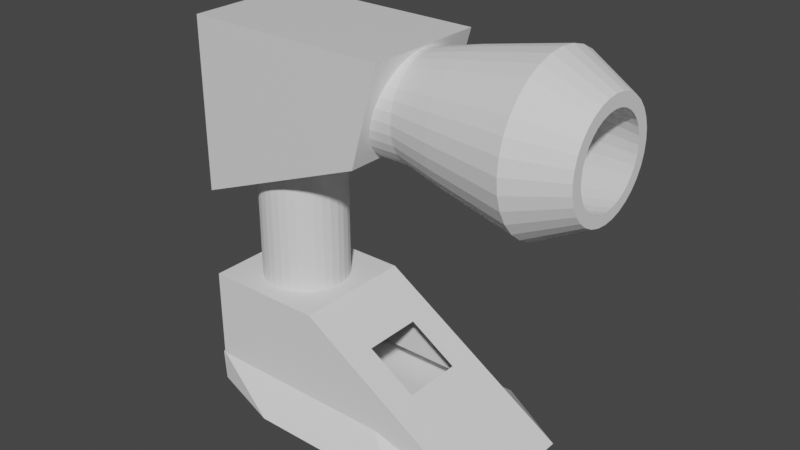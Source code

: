 # Source: Turrent_Tank.blend  (saved by Blender 2.82.7; exported with 4.5.12 LTS)
import bpy
from mathutils import Matrix  # noqa: F401  (used for matrix-valued properties, if any)

bpy.ops.wm.read_factory_settings(use_empty=True)
scene = bpy.context.scene
scene.name = 'Scene'

# ---- collections
col_collection = bpy.data.collections.new('Collection'); scene.collection.children.link(col_collection)

# ---- materials (node trees are filled in below, after node groups)
mat_material = bpy.data.materials.new('Material')
mat_material.alpha_threshold = 0.0
mat_material.use_transparent_shadow = False
mat_material.line_color = (0.0, 0.0, 0.0, 1.0)

# ---- material node trees
mat_material.use_nodes = True; mat_material.node_tree.nodes.clear()
_N = mat_material.node_tree.nodes; _L = mat_material.node_tree.links
n0 = _N.new('ShaderNodeOutputMaterial'); n0.name = 'Material Output'; n0.location = (300, 300)
n1 = _N.new('ShaderNodeBsdfPrincipled'); n1.name = 'Principled BSDF'; n1.location = (10, 300)
n1.distribution = 'GGX'
n1.subsurface_method = 'BURLEY'
n1.inputs[2].default_value = 0.4
n1.inputs[3].default_value = 1.45
n1.inputs[27].default_value = (0.0, 0.0, 0.0, 1.0)
n1.inputs[28].default_value = 1.0
_L.new(n1.outputs[0], n0.inputs[0])
n0.is_active_output = True

# ---- world
world_world = bpy.data.worlds.new('World'); scene.world = world_world
world_world.use_nodes = True; world_world.node_tree.nodes.clear()
_N = world_world.node_tree.nodes; _L = world_world.node_tree.links
n0 = _N.new('ShaderNodeOutputWorld'); n0.name = 'World Output'; n0.location = (300, 300)
n1 = _N.new('ShaderNodeBackground'); n1.name = 'Background'; n1.location = (10, 300)
n1.inputs[0].default_value = (0.05088, 0.05088, 0.05088, 1.0)
_L.new(n1.outputs[0], n0.inputs[0])
n0.is_active_output = True
world_world.color = (0.05088, 0.05088, 0.05088)
world_world.use_sun_shadow = False
world_world.sun_shadow_jitter_overblur = 0.0

# ---- meshes
me_cube = bpy.data.meshes.new('Cube')
me_cube.from_pydata([(2.386, 1.0, 1.0), (1.936, 1.0, -0.6051), (2.386, -1.0, 1.0), (1.936, -1.0, -0.6051), (-1.0, 1.0, 1.0), (-1.0, 1.0, -1.778), (-1.0, -1.0, 1.0), (-1.0, -1.0, -1.778)], [], [(0, 4, 6, 2), (3, 2, 6, 7), (7, 6, 4, 5), (5, 1, 3, 7), (1, 0, 2, 3), (5, 4, 0, 1)])
_uv = me_cube.uv_layers.new(name='UVMap')
_uv.uv.foreach_set('vector', [0.625, 0.5, 0.875, 0.5, 0.875, 0.75, 0.625, 0.75, 0.375, 0.75, 0.625, 0.75, 0.625, 1.0, 0.375, 1.0, 0.375, 0.0, 0.625, 0.0, 0.625, 0.25, 0.375, 0.25, 0.125, 0.5, 0.375, 0.5, 0.375, 0.75, 0.125, 0.75, 0.375, 0.5, 0.625, 0.5, 0.625, 0.75, 0.375, 0.75, 0.375, 0.25, 0.625, 0.25, 0.625, 0.5, 0.375, 0.5])
me_cube.materials.append(mat_material)
me_cube.use_remesh_preserve_volume = False
me_cube.use_remesh_preserve_attributes = False
me_cube.use_mirror_vertex_groups = False
me_cube.update()
me_cylinder = bpy.data.meshes.new('Cylinder')
me_cylinder.from_pydata([(0.01927, 1.0, -0.4409), (0.2144, 0.9808, -0.4409), (0.402, 0.9239, -0.4409), (0.5748, 0.8315, -0.4409), (0.7264, 0.7071, -0.4409), (0.8507, 0.5556, -0.4409), (0.9431, 0.3827, -0.4409), (1.0, 0.1951, -0.4409), (1.019, 7.55e-08, -0.4409), (1.0, -0.1951, -0.4409), (0.9431, -0.3827, -0.4409), (0.8507, -0.5556, -0.4409), (0.7264, -0.7071, -0.4409), (0.5748, -0.8315, -0.4409), (0.402, -0.9239, -0.4409), (0.2144, -0.9808, -0.4409), (0.01927, -1.0, -0.4409), (-0.1758, -0.9808, -0.4409), (-0.3634, -0.9239, -0.4409), (-0.5363, -0.8315, -0.4409), (-0.6878, -0.7071, -0.4409), (-0.8122, -0.5556, -0.4409), (-0.9046, -0.3827, -0.4409), (-0.9615, -0.1951, -0.4409), (-0.9807, 9.656e-07, -0.4409), (-0.9615, 0.1951, -0.4409), (-0.9046, 0.3827, -0.4409), (-0.8122, 0.5556, -0.4409), (-0.6878, 0.7071, -0.4409), (-0.5363, 0.8315, -0.4409), (-0.3634, 0.9239, -0.4409), (-0.1758, 0.9808, -0.4409), (0.0, 1.0, -1.0), (0.003101, 0.8645, 1.084), (0.1951, 0.9808, -1.0), (0.1717, 0.8479, 1.084), (0.3827, 0.9239, -1.0), (0.3339, 0.7987, 1.084), (0.5556, 0.8315, -1.0), (0.4834, 0.7188, 1.084), (0.7071, 0.7071, -1.0), (0.6144, 0.6113, 1.084), (0.8315, 0.5556, -1.0), (0.7219, 0.4803, 1.084), (0.9239, 0.3827, -1.0), (0.8018, 0.3308, 1.084), (0.9808, 0.1951, -1.0), (0.851, 0.1686, 1.084), (1.0, 7.55e-08, -1.0), (0.8676, 1.062e-07, 1.084), (0.9808, -0.1951, -1.0), (0.851, -0.1686, 1.084), (0.9239, -0.3827, -1.0), (0.8018, -0.3308, 1.084), (0.8315, -0.5556, -1.0), (0.7219, -0.4803, 1.084), (0.7071, -0.7071, -1.0), (0.6144, -0.6113, 1.084), (0.5556, -0.8315, -1.0), (0.4834, -0.7188, 1.084), (0.3827, -0.9239, -1.0), (0.3339, -0.7987, 1.084), (0.1951, -0.9808, -1.0), (0.1717, -0.8479, 1.084), (-3.258e-07, -1.0, -1.0), (0.003101, -0.8645, 1.084), (-0.1951, -0.9808, -1.0), (-0.1655, -0.8479, 1.084), (-0.3827, -0.9239, -1.0), (-0.3277, -0.7987, 1.084), (-0.5556, -0.8315, -1.0), (-0.4772, -0.7188, 1.084), (-0.7071, -0.7071, -1.0), (-0.6082, -0.6113, 1.084), (-0.8315, -0.5556, -1.0), (-0.7157, -0.4803, 1.084), (-0.9239, -0.3827, -1.0), (-0.7956, -0.3308, 1.084), (-0.9808, -0.1951, -1.0), (-0.8448, -0.1686, 1.084), (-1.0, 9.656e-07, -1.0), (-0.8614, 8.756e-07, 1.084), (-0.9808, 0.1951, -1.0), (-0.8448, 0.1686, 1.084), (-0.9239, 0.3827, -1.0), (-0.7956, 0.3308, 1.084), (-0.8315, 0.5556, -1.0), (-0.7157, 0.4803, 1.084), (-0.7071, 0.7071, -1.0), (-0.6082, 0.6113, 1.084), (-0.5556, 0.8315, -1.0), (-0.4772, 0.7188, 1.084), (-0.3827, 0.9239, -1.0), (-0.3277, 0.7987, 1.084), (-0.1951, 0.9808, -1.0), (-0.1655, 0.8479, 1.084), (-3.677e-08, 1.275, 0.3041), (0.2487, 1.25, 0.3041), (0.4878, 1.178, 0.3041), (0.7082, 1.06, 0.3041), (0.9014, 0.9014, 0.3041), (1.06, 0.7082, 0.3041), (1.178, 0.4878, 0.3041), (1.25, 0.2487, 0.3041), (1.275, 1.819e-08, 0.3041), (1.25, -0.2487, 0.3041), (1.178, -0.4878, 0.3041), (1.06, -0.7082, 0.3041), (0.9014, -0.9014, 0.3041), (0.7082, -1.06, 0.3041), (0.4878, -1.178, 0.3041), (0.2487, -1.25, 0.3041), (-4.521e-07, -1.275, 0.3041), (-0.2487, -1.25, 0.3041), (-0.4878, -1.178, 0.3041), (-0.7082, -1.06, 0.3041), (-0.9014, -0.9014, 0.3041), (-1.06, -0.7082, 0.3041), (-1.178, -0.4878, 0.3041), (-1.25, -0.2487, 0.3041), (-1.275, 1.153e-06, 0.3041), (-1.25, 0.2487, 0.3041), (-1.178, 0.4878, 0.3041), (-1.06, 0.7082, 0.3041), (-0.9014, 0.9014, 0.3041), (-0.7082, 1.06, 0.3041), (-0.4878, 1.178, 0.3041), (-0.2487, 1.25, 0.3041), (6.551e-08, 0.8304, -1.698), (0.162, 0.8145, -1.698), (0.3178, 0.7672, -1.698), (0.4614, 0.6905, -1.698), (0.5872, 0.5872, -1.698), (0.6905, 0.4614, -1.698), (0.7672, 0.3178, -1.698), (0.8145, 0.162, -1.698), (0.8304, 1.11e-07, -1.698), (0.8145, -0.162, -1.698), (0.7672, -0.3178, -1.698), (0.6905, -0.4614, -1.698), (0.5872, -0.5872, -1.698), (0.4614, -0.6905, -1.698), (0.3178, -0.7672, -1.698), (0.162, -0.8145, -1.698), (-2.051e-07, -0.8304, -1.698), (-0.162, -0.8145, -1.698), (-0.3178, -0.7672, -1.698), (-0.4614, -0.6905, -1.698), (-0.5872, -0.5872, -1.698), (-0.6905, -0.4614, -1.698), (-0.7672, -0.3178, -1.698), (-0.8145, -0.162, -1.698), (-0.8304, 8.502e-07, -1.698), (-0.8145, 0.162, -1.698), (-0.7672, 0.3178, -1.698), (-0.6905, 0.4614, -1.698), (-0.5872, 0.5872, -1.698), (-0.4614, 0.6905, -1.698), (-0.3178, 0.7672, -1.698), (-0.162, 0.8145, -1.698), (-9.065e-09, 0.8304, -2.35), (0.162, 0.8145, -2.35), (0.3178, 0.7672, -2.35), (0.4614, 0.6905, -2.35), (0.5872, 0.5872, -2.35), (0.6905, 0.4614, -2.35), (0.7672, 0.3178, -2.35), (0.8145, 0.162, -2.35), (0.8304, 1.11e-07, -2.35), (0.8145, -0.162, -2.35), (0.7672, -0.3178, -2.35), (0.6905, -0.4614, -2.35), (0.5872, -0.5872, -2.35), (0.4614, -0.6905, -2.35), (0.3178, -0.7672, -2.35), (0.162, -0.8145, -2.35), (-2.797e-07, -0.8304, -2.35), (-0.162, -0.8145, -2.35), (-0.3178, -0.7672, -2.35), (-0.4614, -0.6905, -2.35), (-0.5872, -0.5872, -2.35), (-0.6905, -0.4614, -2.35), (-0.7672, -0.3178, -2.35), (-0.8145, -0.162, -2.35), (-0.8304, 8.502e-07, -2.35), (-0.8145, 0.162, -2.35), (-0.7672, 0.3178, -2.35), (-0.6905, 0.4614, -2.35), (-0.5872, 0.5872, -2.35), (-0.4614, 0.6905, -2.35), (-0.3178, 0.7672, -2.35), (-0.162, 0.8145, -2.35), (-0.6103, 0.2595, 1.084), (-0.5477, 0.3768, 1.084), (0.2757, 0.6265, 1.084), (0.1485, 0.6651, 1.084), (-0.6489, 0.1323, 1.084), (0.4957, 0.4795, 1.084), (0.3929, -0.5638, 1.084), (0.2757, -0.6265, 1.084), (0.58, 0.3768, 1.084), (0.1485, -0.6651, 1.084), (-0.2433, -0.6265, 1.084), (-0.662, 7.486e-07, 1.084), (-0.2433, 0.6265, 1.084), (-0.3606, -0.5638, 1.084), (0.6813, -0.1323, 1.084), (0.4957, -0.4795, 1.084), (0.6427, -0.2595, 1.084), (0.6943, 1.45e-07, 1.084), (-0.4633, 0.4795, 1.084), (-0.3606, 0.5638, 1.084), (0.01617, -0.6781, 1.084), (0.01617, 0.6781, 1.084), (0.6813, 0.1323, 1.084), (0.3929, 0.5638, 1.084), (0.6427, 0.2595, 1.084), (-0.6103, -0.2595, 1.084), (-0.5477, -0.3768, 1.084), (-0.6489, -0.1323, 1.084), (-0.4633, -0.4795, 1.084), (-0.1161, -0.6651, 1.084), (0.58, -0.3768, 1.084), (-0.1161, 0.6651, 1.084)], [], [(0, 1, 195, 213), (1, 2, 194, 195), (2, 3, 215, 194), (3, 4, 197, 215), (4, 5, 200, 197), (5, 6, 216, 200), (6, 7, 214, 216), (7, 8, 209, 214), (8, 9, 206, 209), (9, 10, 208, 206), (10, 11, 222, 208), (11, 12, 207, 222), (12, 13, 198, 207), (13, 14, 199, 198), (14, 15, 201, 199), (15, 16, 212, 201), (16, 17, 221, 212), (17, 18, 202, 221), (18, 19, 205, 202), (19, 20, 220, 205), (20, 21, 218, 220), (21, 22, 217, 218), (22, 23, 219, 217), (23, 24, 203, 219), (24, 25, 196, 203), (25, 26, 192, 196), (26, 27, 193, 192), (27, 28, 210, 193), (28, 29, 211, 210), (29, 30, 204, 211), (30, 31, 223, 204), (31, 0, 213, 223), (0, 31, 30, 29, 28, 27, 26, 25, 24, 23, 22, 21, 20, 19, 18, 17, 16, 15, 14, 13, 12, 11, 10, 9, 8, 7, 6, 5, 4, 3, 2, 1), (96, 33, 35, 97), (97, 35, 37, 98), (98, 37, 39, 99), (99, 39, 41, 100), (100, 41, 43, 101), (101, 43, 45, 102), (102, 45, 47, 103), (103, 47, 49, 104), (104, 49, 51, 105), (105, 51, 53, 106), (106, 53, 55, 107), (107, 55, 57, 108), (108, 57, 59, 109), (109, 59, 61, 110), (110, 61, 63, 111), (111, 63, 65, 112), (112, 65, 67, 113), (113, 67, 69, 114), (114, 69, 71, 115), (115, 71, 73, 116), (116, 73, 75, 117), (117, 75, 77, 118), (118, 77, 79, 119), (119, 79, 81, 120), (120, 81, 83, 121), (121, 83, 85, 122), (122, 85, 87, 123), (123, 87, 89, 124), (124, 89, 91, 125), (125, 91, 93, 126), (35, 33, 95, 93, 91, 89, 87, 85, 83, 81, 203, 196, 192, 193, 210, 211, 204, 223, 213, 195, 194, 215, 197, 200, 216, 214, 209, 49, 47, 45, 43, 41, 39, 37), (126, 93, 95, 127), (127, 95, 33, 96), (48, 50, 137, 136), (94, 127, 96, 32), (92, 126, 127, 94), (90, 125, 126, 92), (88, 124, 125, 90), (86, 123, 124, 88), (84, 122, 123, 86), (82, 121, 122, 84), (80, 120, 121, 82), (78, 119, 120, 80), (76, 118, 119, 78), (74, 117, 118, 76), (72, 116, 117, 74), (70, 115, 116, 72), (68, 114, 115, 70), (66, 113, 114, 68), (64, 112, 113, 66), (62, 111, 112, 64), (60, 110, 111, 62), (58, 109, 110, 60), (56, 108, 109, 58), (54, 107, 108, 56), (52, 106, 107, 54), (50, 105, 106, 52), (48, 104, 105, 50), (46, 103, 104, 48), (44, 102, 103, 46), (42, 101, 102, 44), (40, 100, 101, 42), (38, 99, 100, 40), (36, 98, 99, 38), (34, 97, 98, 36), (32, 96, 97, 34), (140, 141, 173, 172), (66, 68, 146, 145), (84, 86, 155, 154), (40, 42, 133, 132), (58, 60, 142, 141), (32, 34, 129, 128), (76, 78, 151, 150), (94, 32, 128, 159), (50, 52, 138, 137), (68, 70, 147, 146), (86, 88, 156, 155), (42, 44, 134, 133), (60, 62, 143, 142), (78, 80, 152, 151), (34, 36, 130, 129), (52, 54, 139, 138), (70, 72, 148, 147), (88, 90, 157, 156), (44, 46, 135, 134), (62, 64, 144, 143), (80, 82, 153, 152), (36, 38, 131, 130), (54, 56, 140, 139), (72, 74, 149, 148), (90, 92, 158, 157), (46, 48, 136, 135), (64, 66, 145, 144), (82, 84, 154, 153), (38, 40, 132, 131), (56, 58, 141, 140), (74, 76, 150, 149), (92, 94, 159, 158), (160, 161, 162, 163, 164, 165, 166, 167, 168, 169, 170, 171, 172, 173, 174, 175, 176, 177, 178, 179, 180, 181, 182, 183, 184, 185, 186, 187, 188, 189, 190, 191), (154, 155, 187, 186), (141, 142, 174, 173), (128, 129, 161, 160), (155, 156, 188, 187), (142, 143, 175, 174), (129, 130, 162, 161), (156, 157, 189, 188), (143, 144, 176, 175), (130, 131, 163, 162), (157, 158, 190, 189), (144, 145, 177, 176), (131, 132, 164, 163), (158, 159, 191, 190), (145, 146, 178, 177), (132, 133, 165, 164), (159, 128, 160, 191), (146, 147, 179, 178), (133, 134, 166, 165), (147, 148, 180, 179), (134, 135, 167, 166), (148, 149, 181, 180), (135, 136, 168, 167), (149, 150, 182, 181), (136, 137, 169, 168), (150, 151, 183, 182), (137, 138, 170, 169), (151, 152, 184, 183), (138, 139, 171, 170), (152, 153, 185, 184), (139, 140, 172, 171), (153, 154, 186, 185), (49, 209, 206, 208, 222, 207, 198, 199, 201, 212, 221, 202, 205, 220, 218, 217, 219, 203, 81, 79, 77, 75, 73, 71, 69, 67, 65, 63, 61, 59, 57, 55, 53, 51)])
_uv = me_cylinder.uv_layers.new(name='UVMap')
_uv.uv.foreach_set('vector', [1.0, 0.5, 0.9688, 0.5, 0.9688, 0.8812, 1.0, 0.8812, 0.9688, 0.5, 0.9375, 0.5, 0.9375, 0.8812, 0.9688, 0.8812, 0.9375, 0.5, 0.9062, 0.5, 0.9062, 0.8812, 0.9375, 0.8812, 0.9062, 0.5, 0.875, 0.5, 0.875, 0.8812, 0.9062, 0.8812, 0.875, 0.5, 0.8438, 0.5, 0.8438, 0.8812, 0.875, 0.8812, 0.8438, 0.5, 0.8125, 0.5, 0.8125, 0.8812, 0.8438, 0.8812, 0.8125, 0.5, 0.7812, 0.5, 0.7812, 0.8812, 0.8125, 0.8812, 0.7812, 0.5, 0.75, 0.5, 0.75, 0.8812, 0.7812, 0.8812, 0.75, 0.5, 0.7188, 0.5, 0.7188, 0.8812, 0.75, 0.8812, 0.7188, 0.5, 0.6875, 0.5, 0.6875, 0.8812, 0.7188, 0.8812, 0.6875, 0.5, 0.6562, 0.5, 0.6562, 0.8812, 0.6875, 0.8812, 0.6562, 0.5, 0.625, 0.5, 0.625, 0.8812, 0.6562, 0.8812, 0.625, 0.5, 0.5938, 0.5, 0.5938, 0.8812, 0.625, 0.8812, 0.5938, 0.5, 0.5625, 0.5, 0.5625, 0.8812, 0.5938, 0.8812, 0.5625, 0.5, 0.5312, 0.5, 0.5312, 0.8812, 0.5625, 0.8812, 0.5312, 0.5, 0.5, 0.5, 0.5, 0.8812, 0.5312, 0.8812, 0.5, 0.5, 0.4688, 0.5, 0.4688, 0.8812, 0.5, 0.8812, 0.4688, 0.5, 0.4375, 0.5, 0.4375, 0.8812, 0.4688, 0.8812, 0.4375, 0.5, 0.4062, 0.5, 0.4062, 0.8812, 0.4375, 0.8812, 0.4062, 0.5, 0.375, 0.5, 0.375, 0.8812, 0.4062, 0.8812, 0.375, 0.5, 0.3438, 0.5, 0.3438, 0.8812, 0.375, 0.8812, 0.3438, 0.5, 0.3125, 0.5, 0.3125, 0.8812, 0.3438, 0.8812, 0.3125, 0.5, 0.2812, 0.5, 0.2812, 0.8812, 0.3125, 0.8812, 0.2812, 0.5, 0.25, 0.5, 0.25, 0.8812, 0.2812, 0.8812, 0.25, 0.5, 0.2188, 0.5, 0.2188, 0.8812, 0.25, 0.8812, 0.2188, 0.5, 0.1875, 0.5, 0.1875, 0.8812, 0.2188, 0.8812, 0.1875, 0.5, 0.1562, 0.5, 0.1562, 0.8812, 0.1875, 0.8812, 0.1562, 0.5, 0.125, 0.5, 0.125, 0.8812, 0.1562, 0.8812, 0.125, 0.5, 0.09375, 0.5, 0.09375, 0.8812, 0.125, 0.8812, 0.09375, 0.5, 0.0625, 0.5, 0.0625, 0.8812, 0.09375, 0.8812, 0.0625, 0.5, 0.03125, 0.5, 0.03125, 0.8812, 0.0625, 0.8812, 0.03125, 0.5, 0.0, 0.5, 0.0, 0.8812, 0.03125, 0.8812, 0.75, 0.49, 0.7032, 0.4854, 0.6582, 0.4717, 0.6167, 0.4496, 0.5803, 0.4197, 0.5504, 0.3833, 0.5283, 0.3418, 0.5146, 0.2968, 0.51, 0.25, 0.5146, 0.2032, 0.5283, 0.1582, 0.5504, 0.1167, 0.5803, 0.08029, 0.6167, 0.05045, 0.6582, 0.02827, 0.7032, 0.01461, 0.75, 0.01, 0.7968, 0.01461, 0.8418, 0.02827, 0.8833, 0.05045, 0.9197, 0.08029, 0.9496, 0.1167, 0.9717, 0.1582, 0.9854, 0.2032, 0.99, 0.25, 0.9854, 0.2968, 0.9717, 0.3418, 0.9496, 0.3833, 0.9197, 0.4197, 0.8833, 0.4496, 0.8418, 0.4717, 0.7968, 0.4854, 1.0, 0.847, 1.0, 1.0, 0.9688, 1.0, 0.9688, 0.847, 0.9688, 0.847, 0.9688, 1.0, 0.9375, 1.0, 0.9375, 0.847, 0.9375, 0.847, 0.9375, 1.0, 0.9062, 1.0, 0.9062, 0.847, 0.9062, 0.847, 0.9062, 1.0, 0.875, 1.0, 0.875, 0.847, 0.875, 0.847, 0.875, 1.0, 0.8438, 1.0, 0.8438, 0.847, 0.8438, 0.847, 0.8438, 1.0, 0.8125, 1.0, 0.8125, 0.847, 0.8125, 0.847, 0.8125, 1.0, 0.7812, 1.0, 0.7813, 0.847, 0.7813, 0.847, 0.7812, 1.0, 0.75, 1.0, 0.75, 0.847, 0.75, 0.847, 0.75, 1.0, 0.7188, 1.0, 0.7188, 0.847, 0.7188, 0.847, 0.7188, 1.0, 0.6875, 1.0, 0.6875, 0.847, 0.6875, 0.847, 0.6875, 1.0, 0.6562, 1.0, 0.6562, 0.847, 0.6562, 0.847, 0.6562, 1.0, 0.625, 1.0, 0.625, 0.847, 0.625, 0.847, 0.625, 1.0, 0.5938, 1.0, 0.5938, 0.847, 0.5938, 0.847, 0.5938, 1.0, 0.5625, 1.0, 0.5625, 0.847, 0.5625, 0.847, 0.5625, 1.0, 0.5312, 1.0, 0.5312, 0.847, 0.5312, 0.847, 0.5312, 1.0, 0.5, 1.0, 0.5, 0.847, 0.5, 0.847, 0.5, 1.0, 0.4688, 1.0, 0.4688, 0.847, 0.4688, 0.847, 0.4688, 1.0, 0.4375, 1.0, 0.4375, 0.847, 0.4375, 0.847, 0.4375, 1.0, 0.4062, 1.0, 0.4062, 0.847, 0.4062, 0.847, 0.4062, 1.0, 0.375, 1.0, 0.375, 0.847, 0.375, 0.847, 0.375, 1.0, 0.3438, 1.0, 0.3438, 0.847, 0.3438, 0.847, 0.3438, 1.0, 0.3125, 1.0, 0.3125, 0.847, 0.3125, 0.847, 0.3125, 1.0, 0.2812, 1.0, 0.2812, 0.847, 0.2812, 0.847, 0.2812, 1.0, 0.25, 1.0, 0.25, 0.847, 0.25, 0.847, 0.25, 1.0, 0.2188, 1.0, 0.2188, 0.847, 0.2188, 0.847, 0.2188, 1.0, 0.1875, 1.0, 0.1875, 0.847, 0.1875, 0.847, 0.1875, 1.0, 0.1562, 1.0, 0.1562, 0.847, 0.1562, 0.847, 0.1562, 1.0, 0.125, 1.0, 0.125, 0.847, 0.125, 0.847, 0.125, 1.0, 0.09375, 1.0, 0.09375, 0.847, 0.09375, 0.847, 0.09375, 1.0, 0.0625, 1.0, 0.0625, 0.847, 0.2968, 0.4854, 0.25, 0.49, 0.2032, 0.4854, 0.1582, 0.4717, 0.1167, 0.4496, 0.08029, 0.4197, 0.05045, 0.3833, 0.02827, 0.3418, 0.01461, 0.2968, 0.01, 0.25, 0.06536, 0.25, 0.06898, 0.2867, 0.07969, 0.322, 0.09709, 0.3546, 0.1205, 0.3831, 0.149, 0.4065, 0.1816, 0.4239, 0.2169, 0.4347, 0.2536, 0.4383, 0.2904, 0.4347, 0.3257, 0.4239, 0.3582, 0.4065, 0.3868, 0.3831, 0.4102, 0.3546, 0.4276, 0.322, 0.4383, 0.2867, 0.4419, 0.25, 0.49, 0.25, 0.4854, 0.2968, 0.4717, 0.3418, 0.4496, 0.3833, 0.4197, 0.4197, 0.3833, 0.4496, 0.3418, 0.4717, 0.0625, 0.847, 0.0625, 1.0, 0.03125, 1.0, 0.03125, 0.847, 0.03125, 0.847, 0.03125, 1.0, 0.0, 1.0, 0.0, 0.847, 0.75, 0.5, 0.7188, 0.5, 0.7188, 0.5, 0.75, 0.5, 0.03125, 0.5, 0.03125, 0.847, 0.0, 0.847, 0.0, 0.5, 0.0625, 0.5, 0.0625, 0.847, 0.03125, 0.847, 0.03125, 0.5, 0.09375, 0.5, 0.09375, 0.847, 0.0625, 0.847, 0.0625, 0.5, 0.125, 0.5, 0.125, 0.847, 0.09375, 0.847, 0.09375, 0.5, 0.1562, 0.5, 0.1562, 0.847, 0.125, 0.847, 0.125, 0.5, 0.1875, 0.5, 0.1875, 0.847, 0.1562, 0.847, 0.1562, 0.5, 0.2188, 0.5, 0.2188, 0.847, 0.1875, 0.847, 0.1875, 0.5, 0.25, 0.5, 0.25, 0.847, 0.2188, 0.847, 0.2188, 0.5, 0.2812, 0.5, 0.2812, 0.847, 0.25, 0.847, 0.25, 0.5, 0.3125, 0.5, 0.3125, 0.847, 0.2812, 0.847, 0.2812, 0.5, 0.3438, 0.5, 0.3438, 0.847, 0.3125, 0.847, 0.3125, 0.5, 0.375, 0.5, 0.375, 0.847, 0.3438, 0.847, 0.3438, 0.5, 0.4062, 0.5, 0.4062, 0.847, 0.375, 0.847, 0.375, 0.5, 0.4375, 0.5, 0.4375, 0.847, 0.4062, 0.847, 0.4062, 0.5, 0.4688, 0.5, 0.4688, 0.847, 0.4375, 0.847, 0.4375, 0.5, 0.5, 0.5, 0.5, 0.847, 0.4688, 0.847, 0.4688, 0.5, 0.5312, 0.5, 0.5312, 0.847, 0.5, 0.847, 0.5, 0.5, 0.5625, 0.5, 0.5625, 0.847, 0.5312, 0.847, 0.5312, 0.5, 0.5938, 0.5, 0.5938, 0.847, 0.5625, 0.847, 0.5625, 0.5, 0.625, 0.5, 0.625, 0.847, 0.5938, 0.847, 0.5938, 0.5, 0.6562, 0.5, 0.6562, 0.847, 0.625, 0.847, 0.625, 0.5, 0.6875, 0.5, 0.6875, 0.847, 0.6562, 0.847, 0.6562, 0.5, 0.7188, 0.5, 0.7188, 0.847, 0.6875, 0.847, 0.6875, 0.5, 0.75, 0.5, 0.75, 0.847, 0.7188, 0.847, 0.7188, 0.5, 0.7812, 0.5, 0.7813, 0.847, 0.75, 0.847, 0.75, 0.5, 0.8125, 0.5, 0.8125, 0.847, 0.7813, 0.847, 0.7812, 0.5, 0.8438, 0.5, 0.8438, 0.847, 0.8125, 0.847, 0.8125, 0.5, 0.875, 0.5, 0.875, 0.847, 0.8438, 0.847, 0.8438, 0.5, 0.9062, 0.5, 0.9062, 0.847, 0.875, 0.847, 0.875, 0.5, 0.9375, 0.5, 0.9375, 0.847, 0.9062, 0.847, 0.9062, 0.5, 0.9688, 0.5, 0.9688, 0.847, 0.9375, 0.847, 0.9375, 0.5, 1.0, 0.5, 1.0, 0.847, 0.9688, 0.847, 0.9688, 0.5, 0.625, 0.5, 0.5938, 0.5, 0.5938, 0.5, 0.625, 0.5, 0.4688, 0.5, 0.4375, 0.5, 0.4375, 0.5, 0.4688, 0.5, 0.1875, 0.5, 0.1562, 0.5, 0.1562, 0.5, 0.1875, 0.5, 0.875, 0.5, 0.8438, 0.5, 0.8438, 0.5, 0.875, 0.5, 0.5938, 0.5, 0.5625, 0.5, 0.5625, 0.5, 0.5938, 0.5, 1.0, 0.5, 0.9688, 0.5, 0.9688, 0.5, 1.0, 0.5, 0.3125, 0.5, 0.2812, 0.5, 0.2812, 0.5, 0.3125, 0.5, 0.03125, 0.5, 0.0, 0.5, 0.0, 0.5, 0.03125, 0.5, 0.7188, 0.5, 0.6875, 0.5, 0.6875, 0.5, 0.7188, 0.5, 0.4375, 0.5, 0.4062, 0.5, 0.4062, 0.5, 0.4375, 0.5, 0.1562, 0.5, 0.125, 0.5, 0.125, 0.5, 0.1562, 0.5, 0.8438, 0.5, 0.8125, 0.5, 0.8125, 0.5, 0.8438, 0.5, 0.5625, 0.5, 0.5312, 0.5, 0.5312, 0.5, 0.5625, 0.5, 0.2812, 0.5, 0.25, 0.5, 0.25, 0.5, 0.2812, 0.5, 0.9688, 0.5, 0.9375, 0.5, 0.9375, 0.5, 0.9688, 0.5, 0.6875, 0.5, 0.6562, 0.5, 0.6562, 0.5, 0.6875, 0.5, 0.4062, 0.5, 0.375, 0.5, 0.375, 0.5, 0.4062, 0.5, 0.125, 0.5, 0.09375, 0.5, 0.09375, 0.5, 0.125, 0.5, 0.8125, 0.5, 0.7812, 0.5, 0.7812, 0.5, 0.8125, 0.5, 0.5312, 0.5, 0.5, 0.5, 0.5, 0.5, 0.5312, 0.5, 0.25, 0.5, 0.2188, 0.5, 0.2188, 0.5, 0.25, 0.5, 0.9375, 0.5, 0.9062, 0.5, 0.9062, 0.5, 0.9375, 0.5, 0.6562, 0.5, 0.625, 0.5, 0.625, 0.5, 0.6562, 0.5, 0.375, 0.5, 0.3438, 0.5, 0.3438, 0.5, 0.375, 0.5, 0.09375, 0.5, 0.0625, 0.5, 0.0625, 0.5, 0.09375, 0.5, 0.7812, 0.5, 0.75, 0.5, 0.75, 0.5, 0.7812, 0.5, 0.5, 0.5, 0.4688, 0.5, 0.4688, 0.5, 0.5, 0.5, 0.2188, 0.5, 0.1875, 0.5, 0.1875, 0.5, 0.2188, 0.5, 0.9062, 0.5, 0.875, 0.5, 0.875, 0.5, 0.9062, 0.5, 0.625, 0.5, 0.5938, 0.5, 0.5938, 0.5, 0.625, 0.5, 0.3438, 0.5, 0.3125, 0.5, 0.3125, 0.5, 0.3438, 0.5, 0.0625, 0.5, 0.03125, 0.5, 0.03125, 0.5, 0.0625, 0.5, 0.75, 0.49, 0.7968, 0.4854, 0.8418, 0.4717, 0.8833, 0.4496, 0.9197, 0.4197, 0.9496, 0.3833, 0.9717, 0.3418, 0.9854, 0.2968, 0.99, 0.25, 0.9854, 0.2032, 0.9717, 0.1582, 0.9496, 0.1167, 0.9197, 0.08029, 0.8833, 0.05045, 0.8418, 0.02827, 0.7968, 0.01461, 0.75, 0.01, 0.7032, 0.01461, 0.6582, 0.02827, 0.6167, 0.05045, 0.5803, 0.08029, 0.5504, 0.1167, 0.5283, 0.1582, 0.5146, 0.2032, 0.51, 0.25, 0.5146, 0.2968, 0.5283, 0.3418, 0.5504, 0.3833, 0.5803, 0.4197, 0.6167, 0.4496, 0.6582, 0.4717, 0.7032, 0.4854, 0.1875, 0.5, 0.1562, 0.5, 0.1562, 0.5, 0.1875, 0.5, 0.5938, 0.5, 0.5625, 0.5, 0.5625, 0.5, 0.5938, 0.5, 1.0, 0.5, 0.9688, 0.5, 0.9688, 0.5, 1.0, 0.5, 0.1562, 0.5, 0.125, 0.5, 0.125, 0.5, 0.1562, 0.5, 0.5625, 0.5, 0.5312, 0.5, 0.5312, 0.5, 0.5625, 0.5, 0.9688, 0.5, 0.9375, 0.5, 0.9375, 0.5, 0.9688, 0.5, 0.125, 0.5, 0.09375, 0.5, 0.09375, 0.5, 0.125, 0.5, 0.5312, 0.5, 0.5, 0.5, 0.5, 0.5, 0.5312, 0.5, 0.9375, 0.5, 0.9062, 0.5, 0.9062, 0.5, 0.9375, 0.5, 0.09375, 0.5, 0.0625, 0.5, 0.0625, 0.5, 0.09375, 0.5, 0.5, 0.5, 0.4688, 0.5, 0.4688, 0.5, 0.5, 0.5, 0.9062, 0.5, 0.875, 0.5, 0.875, 0.5, 0.9062, 0.5, 0.0625, 0.5, 0.03125, 0.5, 0.03125, 0.5, 0.0625, 0.5, 0.4688, 0.5, 0.4375, 0.5, 0.4375, 0.5, 0.4688, 0.5, 0.875, 0.5, 0.8438, 0.5, 0.8438, 0.5, 0.875, 0.5, 0.03125, 0.5, 0.0, 0.5, 0.0, 0.5, 0.03125, 0.5, 0.4375, 0.5, 0.4062, 0.5, 0.4062, 0.5, 0.4375, 0.5, 0.8438, 0.5, 0.8125, 0.5, 0.8125, 0.5, 0.8438, 0.5, 0.4062, 0.5, 0.375, 0.5, 0.375, 0.5, 0.4062, 0.5, 0.8125, 0.5, 0.7812, 0.5, 0.7812, 0.5, 0.8125, 0.5, 0.375, 0.5, 0.3438, 0.5, 0.3438, 0.5, 0.375, 0.5, 0.7812, 0.5, 0.75, 0.5, 0.75, 0.5, 0.7812, 0.5, 0.3438, 0.5, 0.3125, 0.5, 0.3125, 0.5, 0.3438, 0.5, 0.75, 0.5, 0.7188, 0.5, 0.7188, 0.5, 0.75, 0.5, 0.3125, 0.5, 0.2812, 0.5, 0.2812, 0.5, 0.3125, 0.5, 0.7188, 0.5, 0.6875, 0.5, 0.6875, 0.5, 0.7188, 0.5, 0.2812, 0.5, 0.25, 0.5, 0.25, 0.5, 0.2812, 0.5, 0.6875, 0.5, 0.6562, 0.5, 0.6562, 0.5, 0.6875, 0.5, 0.25, 0.5, 0.2188, 0.5, 0.2188, 0.5, 0.25, 0.5, 0.6562, 0.5, 0.625, 0.5, 0.625, 0.5, 0.6562, 0.5, 0.2188, 0.5, 0.1875, 0.5, 0.1875, 0.5, 0.2188, 0.5, 0.49, 0.25, 0.4419, 0.25, 0.4383, 0.2133, 0.4276, 0.178, 0.4102, 0.1454, 0.3868, 0.1169, 0.3582, 0.09346, 0.3257, 0.07606, 0.2904, 0.06535, 0.2536, 0.06173, 0.2169, 0.06535, 0.1816, 0.07606, 0.149, 0.09346, 0.1205, 0.1169, 0.09709, 0.1454, 0.07969, 0.178, 0.06898, 0.2133, 0.06536, 0.25, 0.01, 0.25, 0.01461, 0.2032, 0.02827, 0.1582, 0.05045, 0.1167, 0.08029, 0.08029, 0.1167, 0.05045, 0.1582, 0.02827, 0.2032, 0.01461, 0.25, 0.01, 0.2968, 0.01461, 0.3418, 0.02827, 0.3833, 0.05045, 0.4197, 0.08029, 0.4496, 0.1167, 0.4717, 0.1582, 0.4854, 0.2032])
me_cylinder.use_remesh_fix_poles = True
me_cylinder.use_remesh_preserve_attributes = False
me_cylinder.use_mirror_vertex_groups = False
me_cylinder.update()
me_cylinder_002 = bpy.data.meshes.new('Cylinder.002')
me_cylinder_002.from_pydata([(0.0, 1.0, -1.0), (0.0, 1.0, 1.0), (0.1951, 0.9808, -1.0), (0.1951, 0.9808, 1.0), (0.3827, 0.9239, -1.0), (0.3827, 0.9239, 1.0), (0.5556, 0.8315, -1.0), (0.5556, 0.8315, 1.0), (0.7071, 0.7071, -1.0), (0.7071, 0.7071, 1.0), (0.8315, 0.5556, -1.0), (0.8315, 0.5556, 1.0), (0.9239, 0.3827, -1.0), (0.9239, 0.3827, 1.0), (0.9808, 0.1951, -1.0), (0.9808, 0.1951, 1.0), (1.0, 7.55e-08, -1.0), (1.0, 7.55e-08, 1.0), (0.9808, -0.1951, -1.0), (0.9808, -0.1951, 1.0), (0.9239, -0.3827, -1.0), (0.9239, -0.3827, 1.0), (0.8315, -0.5556, -1.0), (0.8315, -0.5556, 1.0), (0.7071, -0.7071, -1.0), (0.7071, -0.7071, 1.0), (0.5556, -0.8315, -1.0), (0.5556, -0.8315, 1.0), (0.3827, -0.9239, -1.0), (0.3827, -0.9239, 1.0), (0.1951, -0.9808, -1.0), (0.1951, -0.9808, 1.0), (-3.258e-07, -1.0, -1.0), (-3.258e-07, -1.0, 1.0), (-0.1951, -0.9808, -1.0), (-0.1951, -0.9808, 1.0), (-0.3827, -0.9239, -1.0), (-0.3827, -0.9239, 1.0), (-0.5556, -0.8315, -1.0), (-0.5556, -0.8315, 1.0), (-0.7071, -0.7071, -1.0), (-0.7071, -0.7071, 1.0), (-0.8315, -0.5556, -1.0), (-0.8315, -0.5556, 1.0), (-0.9239, -0.3827, -1.0), (-0.9239, -0.3827, 1.0), (-0.9808, -0.1951, -1.0), (-0.9808, -0.1951, 1.0), (-1.0, 9.656e-07, -1.0), (-1.0, 9.656e-07, 1.0), (-0.9808, 0.1951, -1.0), (-0.9808, 0.1951, 1.0), (-0.9239, 0.3827, -1.0), (-0.9239, 0.3827, 1.0), (-0.8315, 0.5556, -1.0), (-0.8315, 0.5556, 1.0), (-0.7071, 0.7071, -1.0), (-0.7071, 0.7071, 1.0), (-0.5556, 0.8315, -1.0), (-0.5556, 0.8315, 1.0), (-0.3827, 0.9239, -1.0), (-0.3827, 0.9239, 1.0), (-0.1951, 0.9808, -1.0), (-0.1951, 0.9808, 1.0)], [], [(0, 1, 3, 2), (2, 3, 5, 4), (4, 5, 7, 6), (6, 7, 9, 8), (8, 9, 11, 10), (10, 11, 13, 12), (12, 13, 15, 14), (14, 15, 17, 16), (16, 17, 19, 18), (18, 19, 21, 20), (20, 21, 23, 22), (22, 23, 25, 24), (24, 25, 27, 26), (26, 27, 29, 28), (28, 29, 31, 30), (30, 31, 33, 32), (32, 33, 35, 34), (34, 35, 37, 36), (36, 37, 39, 38), (38, 39, 41, 40), (40, 41, 43, 42), (42, 43, 45, 44), (44, 45, 47, 46), (46, 47, 49, 48), (48, 49, 51, 50), (50, 51, 53, 52), (52, 53, 55, 54), (54, 55, 57, 56), (56, 57, 59, 58), (58, 59, 61, 60), (3, 1, 63, 61, 59, 57, 55, 53, 51, 49, 47, 45, 43, 41, 39, 37, 35, 33, 31, 29, 27, 25, 23, 21, 19, 17, 15, 13, 11, 9, 7, 5), (60, 61, 63, 62), (62, 63, 1, 0), (0, 2, 4, 6, 8, 10, 12, 14, 16, 18, 20, 22, 24, 26, 28, 30, 32, 34, 36, 38, 40, 42, 44, 46, 48, 50, 52, 54, 56, 58, 60, 62)])
_uv = me_cylinder_002.uv_layers.new(name='UVMap')
_uv.uv.foreach_set('vector', [1.0, 0.5, 1.0, 1.0, 0.9688, 1.0, 0.9688, 0.5, 0.9688, 0.5, 0.9688, 1.0, 0.9375, 1.0, 0.9375, 0.5, 0.9375, 0.5, 0.9375, 1.0, 0.9062, 1.0, 0.9062, 0.5, 0.9062, 0.5, 0.9062, 1.0, 0.875, 1.0, 0.875, 0.5, 0.875, 0.5, 0.875, 1.0, 0.8438, 1.0, 0.8438, 0.5, 0.8438, 0.5, 0.8438, 1.0, 0.8125, 1.0, 0.8125, 0.5, 0.8125, 0.5, 0.8125, 1.0, 0.7812, 1.0, 0.7812, 0.5, 0.7812, 0.5, 0.7812, 1.0, 0.75, 1.0, 0.75, 0.5, 0.75, 0.5, 0.75, 1.0, 0.7188, 1.0, 0.7188, 0.5, 0.7188, 0.5, 0.7188, 1.0, 0.6875, 1.0, 0.6875, 0.5, 0.6875, 0.5, 0.6875, 1.0, 0.6562, 1.0, 0.6562, 0.5, 0.6562, 0.5, 0.6562, 1.0, 0.625, 1.0, 0.625, 0.5, 0.625, 0.5, 0.625, 1.0, 0.5938, 1.0, 0.5938, 0.5, 0.5938, 0.5, 0.5938, 1.0, 0.5625, 1.0, 0.5625, 0.5, 0.5625, 0.5, 0.5625, 1.0, 0.5312, 1.0, 0.5312, 0.5, 0.5312, 0.5, 0.5312, 1.0, 0.5, 1.0, 0.5, 0.5, 0.5, 0.5, 0.5, 1.0, 0.4688, 1.0, 0.4688, 0.5, 0.4688, 0.5, 0.4688, 1.0, 0.4375, 1.0, 0.4375, 0.5, 0.4375, 0.5, 0.4375, 1.0, 0.4062, 1.0, 0.4062, 0.5, 0.4062, 0.5, 0.4062, 1.0, 0.375, 1.0, 0.375, 0.5, 0.375, 0.5, 0.375, 1.0, 0.3438, 1.0, 0.3438, 0.5, 0.3438, 0.5, 0.3438, 1.0, 0.3125, 1.0, 0.3125, 0.5, 0.3125, 0.5, 0.3125, 1.0, 0.2812, 1.0, 0.2812, 0.5, 0.2812, 0.5, 0.2812, 1.0, 0.25, 1.0, 0.25, 0.5, 0.25, 0.5, 0.25, 1.0, 0.2188, 1.0, 0.2188, 0.5, 0.2188, 0.5, 0.2188, 1.0, 0.1875, 1.0, 0.1875, 0.5, 0.1875, 0.5, 0.1875, 1.0, 0.1562, 1.0, 0.1562, 0.5, 0.1562, 0.5, 0.1562, 1.0, 0.125, 1.0, 0.125, 0.5, 0.125, 0.5, 0.125, 1.0, 0.09375, 1.0, 0.09375, 0.5, 0.09375, 0.5, 0.09375, 1.0, 0.0625, 1.0, 0.0625, 0.5, 0.2968, 0.4854, 0.25, 0.49, 0.2032, 0.4854, 0.1582, 0.4717, 0.1167, 0.4496, 0.08029, 0.4197, 0.05045, 0.3833, 0.02827, 0.3418, 0.01461, 0.2968, 0.01, 0.25, 0.01461, 0.2032, 0.02827, 0.1582, 0.05045, 0.1167, 0.08029, 0.08029, 0.1167, 0.05045, 0.1582, 0.02827, 0.2032, 0.01461, 0.25, 0.01, 0.2968, 0.01461, 0.3418, 0.02827, 0.3833, 0.05045, 0.4197, 0.08029, 0.4496, 0.1167, 0.4717, 0.1582, 0.4854, 0.2032, 0.49, 0.25, 0.4854, 0.2968, 0.4717, 0.3418, 0.4496, 0.3833, 0.4197, 0.4197, 0.3833, 0.4496, 0.3418, 0.4717, 0.0625, 0.5, 0.0625, 1.0, 0.03125, 1.0, 0.03125, 0.5, 0.03125, 0.5, 0.03125, 1.0, 0.0, 1.0, 0.0, 0.5, 0.75, 0.49, 0.7968, 0.4854, 0.8418, 0.4717, 0.8833, 0.4496, 0.9197, 0.4197, 0.9496, 0.3833, 0.9717, 0.3418, 0.9854, 0.2968, 0.99, 0.25, 0.9854, 0.2032, 0.9717, 0.1582, 0.9496, 0.1167, 0.9197, 0.08029, 0.8833, 0.05045, 0.8418, 0.02827, 0.7968, 0.01461, 0.75, 0.01, 0.7032, 0.01461, 0.6582, 0.02827, 0.6167, 0.05045, 0.5803, 0.08029, 0.5504, 0.1167, 0.5283, 0.1582, 0.5146, 0.2032, 0.51, 0.25, 0.5146, 0.2968, 0.5283, 0.3418, 0.5504, 0.3833, 0.5803, 0.4197, 0.6167, 0.4496, 0.6582, 0.4717, 0.7032, 0.4854])
me_cylinder_002.use_remesh_fix_poles = True
me_cylinder_002.use_remesh_preserve_attributes = False
me_cylinder_002.use_mirror_vertex_groups = False
me_cylinder_002.update()
me_cube_001 = bpy.data.meshes.new('Cube.001')
me_cube_001.from_pydata([(-1.0, -1.0, -1.0), (-1.0, -1.0, 1.0), (-1.0, 1.0, -1.0), (-1.0, 1.0, 1.0), (4.178, -1.0, -1.0), (1.0, -1.0, 1.0), (4.178, 1.0, -1.0), (1.0, 1.0, 1.0), (-1.64, 0.0, -1.0), (-1.0, -1.0, 0.0), (-1.0, 0.0, 1.0), (-1.0, 1.0, 0.0), (1.589, 1.734, -1.0), (0.0, 1.0, 1.0), (2.589, 1.0, 0.0), (4.178, 0.0, -1.0), (1.0, 0.0, 1.0), (2.589, -1.0, 0.0), (1.589, -1.404, -1.0), (0.0, -1.0, 1.0), (0.0, 0.0, 1.0), (0.7944, -1.0, 0.0), (2.589, 0.0, 0.0), (0.7944, 1.0, 0.0), (-1.0, 0.0, 0.0), (-1.64, -0.5, -1.0), (-1.0, -1.0, 0.5), (-1.0, 0.5, 1.0), (-1.0, 1.0, -0.5), (0.2944, 1.734, -1.0), (0.5, 1.0, 1.0), (3.383, 1.0, -0.5), (4.178, 0.5, -1.0), (1.0, -0.5, 1.0), (3.383, -1.0, -0.5), (2.883, -1.404, -1.0), (-0.5, -1.0, 1.0), (-1.64, 0.5, -1.0), (-1.0, -1.0, -0.5), (-1.0, -0.5, 1.0), (-1.0, 1.0, 0.5), (2.883, 1.734, -1.0), (-0.5, 1.0, 1.0), (1.794, 1.0, 0.5), (4.178, -0.5, -1.0), (1.0, 0.5, 1.0), (1.794, -1.0, 0.5), (0.2944, -1.404, -1.0), (0.5, -1.0, 1.0), (0.0, -0.5, 1.0), (0.0, 0.5, 1.0), (0.5, 0.0, 1.0), (-0.5, 0.0, 1.0), (1.589, -0.5, -1.0), (1.589, 0.5, -1.0), (0.2944, 0.0, -1.0), (2.883, 0.0, -1.0), (-0.1028, -1.0, 0.0), (1.692, -1.0, 0.0), (1.192, -1.0, -0.5), (0.3972, -1.0, 0.5), (2.589, -0.5, 0.0), (2.589, 0.5, 0.0), (3.383, 0.0, -0.5), (1.794, 0.0, 0.5), (1.692, 1.0, 0.0), (-0.1028, 1.0, 0.0), (1.192, 1.0, -0.5), (0.3972, 1.0, 0.5), (-1.0, 0.5, 0.0), (-1.0, -0.5, 0.0), (-1.0, 0.0, -0.5), (-1.0, 0.0, 0.5), (-1.0, -0.5, 0.5), (-1.0, -0.5, -0.5), (-1.0, 0.5, -0.5), (-0.3014, 1.0, 0.5), (0.09581, 1.0, -0.5), (2.287, 1.0, -0.5), (1.794, 0.5, 0.5), (3.383, 0.5, -0.5), (3.383, -0.5, -0.5), (1.096, -1.0, 0.5), (2.287, -1.0, -0.5), (0.09581, -1.0, -0.5), (2.883, 0.5, -1.0), (0.2944, 0.5, -1.0), (0.2944, -0.5, -1.0), (-0.5, 0.5, 1.0), (0.5, 0.5, 1.0), (0.5, -0.5, 1.0), (-0.5, -0.5, 1.0), (2.883, -0.5, -1.0), (-0.3014, -1.0, 0.5), (1.794, -0.5, 0.5), (1.096, 1.0, 0.5), (-1.0, 0.5, 0.5), (1.589, 0.5, -0.6225), (1.589, 0.0, -0.6225), (2.883, 0.0, -0.6225), (1.589, -0.5, -0.6225), (0.2944, 0.0, -0.6225), (2.883, 0.5, -0.6225), (0.2944, 0.5, -0.6225), (0.2944, -0.5, -0.6225), (2.883, -0.5, -0.6225)], [], [(96, 27, 3, 40), (95, 30, 7, 43), (94, 33, 5, 46), (93, 36, 1, 26), (92, 44, 4, 35), (91, 39, 1, 36), (90, 49, 19, 48), (89, 50, 20, 51), (88, 27, 10, 52), (87, 53, 18, 47), (53, 87, 104, 100), (85, 32, 15, 56), (84, 57, 9, 38), (83, 58, 21, 59), (82, 48, 19, 60), (81, 61, 17, 34), (80, 62, 22, 63), (79, 45, 16, 64), (78, 65, 14, 31), (77, 66, 23, 67), (76, 42, 13, 68), (75, 69, 11, 28), (74, 70, 24, 71), (73, 39, 10, 72), (70, 73, 72, 24), (9, 26, 73, 70), (26, 1, 39, 73), (25, 74, 71, 8), (0, 38, 74, 25), (38, 9, 70, 74), (37, 75, 28, 2), (8, 71, 75, 37), (71, 24, 69, 75), (66, 76, 68, 23), (11, 40, 76, 66), (40, 3, 42, 76), (29, 77, 67, 12), (2, 28, 77, 29), (28, 11, 66, 77), (41, 78, 31, 6), (12, 67, 78, 41), (67, 23, 65, 78), (14, 43, 79, 62), (43, 7, 45, 79), (32, 80, 63, 15), (6, 31, 80, 32), (31, 14, 62, 80), (44, 81, 34, 4), (15, 63, 81, 44), (63, 22, 61, 81), (58, 82, 60, 21), (17, 46, 82, 58), (46, 5, 48, 82), (35, 83, 59, 18), (4, 34, 83, 35), (34, 17, 58, 83), (47, 84, 38, 0), (18, 59, 84, 47), (59, 21, 57, 84), (54, 85, 102, 97), (12, 41, 85, 54), (41, 6, 32, 85), (37, 86, 55, 8), (2, 29, 86, 37), (29, 12, 54, 86), (25, 87, 47, 0), (8, 55, 87, 25), (55, 86, 103, 101), (50, 88, 52, 20), (13, 42, 88, 50), (42, 3, 27, 88), (45, 89, 51, 16), (7, 30, 89, 45), (30, 13, 50, 89), (33, 90, 48, 5), (16, 51, 90, 33), (51, 20, 49, 90), (49, 91, 36, 19), (20, 52, 91, 49), (52, 10, 39, 91), (53, 92, 35, 18), (92, 53, 100, 105), (56, 15, 44, 92), (57, 93, 26, 9), (21, 60, 93, 57), (60, 19, 36, 93), (61, 94, 46, 17), (64, 16, 33, 94), (65, 95, 43, 14), (23, 68, 95, 65), (68, 13, 30, 95), (69, 96, 40, 11), (24, 72, 96, 69), (72, 10, 27, 96), (103, 97, 98, 101), (97, 102, 99, 98), (101, 98, 100, 104), (98, 99, 105, 100), (85, 56, 99, 102), (87, 55, 101, 104), (56, 92, 105, 99), (86, 54, 97, 103)])
_uv = me_cube_001.uv_layers.new(name='UVMap')
_uv.uv.foreach_set('vector', [0.5625, 0.1875, 0.625, 0.1875, 0.625, 0.25, 0.5625, 0.25, 0.5625, 0.4375, 0.625, 0.4375, 0.625, 0.5, 0.5625, 0.5, 0.5625, 0.6875, 0.625, 0.6875, 0.625, 0.75, 0.5625, 0.75, 0.5625, 0.9375, 0.625, 0.9375, 0.625, 1.0, 0.5625, 1.0, 0.3125, 0.6875, 0.375, 0.6875, 0.375, 0.75, 0.3125, 0.75, 0.8125, 0.6875, 0.875, 0.6875, 0.875, 0.75, 0.8125, 0.75, 0.6875, 0.6875, 0.75, 0.6875, 0.75, 0.75, 0.6875, 0.75, 0.6875, 0.5625, 0.75, 0.5625, 0.75, 0.625, 0.6875, 0.625, 0.8125, 0.5625, 0.875, 0.5625, 0.875, 0.625, 0.8125, 0.625, 0.1875, 0.6875, 0.25, 0.6875, 0.25, 0.75, 0.1875, 0.75, 0.25, 0.6875, 0.1875, 0.6875, 0.1875, 0.6875, 0.25, 0.6875, 0.3125, 0.5625, 0.375, 0.5625, 0.375, 0.625, 0.3125, 0.625, 0.4375, 0.9375, 0.5, 0.9375, 0.5, 1.0, 0.4375, 1.0, 0.4375, 0.8125, 0.5, 0.8125, 0.5, 0.875, 0.4375, 0.875, 0.5625, 0.8125, 0.625, 0.8125, 0.625, 0.875, 0.5625, 0.875, 0.4375, 0.6875, 0.5, 0.6875, 0.5, 0.75, 0.4375, 0.75, 0.4375, 0.5625, 0.5, 0.5625, 0.5, 0.625, 0.4375, 0.625, 0.5625, 0.5625, 0.625, 0.5625, 0.625, 0.625, 0.5625, 0.625, 0.4375, 0.4375, 0.5, 0.4375, 0.5, 0.5, 0.4375, 0.5, 0.4375, 0.3125, 0.5, 0.3125, 0.5, 0.375, 0.4375, 0.375, 0.5625, 0.3125, 0.625, 0.3125, 0.625, 0.375, 0.5625, 0.375, 0.4375, 0.1875, 0.5, 0.1875, 0.5, 0.25, 0.4375, 0.25, 0.4375, 0.0625, 0.5, 0.0625, 0.5, 0.125, 0.4375, 0.125, 0.5625, 0.0625, 0.625, 0.0625, 0.625, 0.125, 0.5625, 0.125, 0.5, 0.0625, 0.5625, 0.0625, 0.5625, 0.125, 0.5, 0.125, 0.5, 0.0, 0.5625, 0.0, 0.5625, 0.0625, 0.5, 0.0625, 0.5625, 0.0, 0.625, 0.0, 0.625, 0.0625, 0.5625, 0.0625, 0.375, 0.0625, 0.4375, 0.0625, 0.4375, 0.125, 0.375, 0.125, 0.375, 0.0, 0.4375, 0.0, 0.4375, 0.0625, 0.375, 0.0625, 0.4375, 0.0, 0.5, 0.0, 0.5, 0.0625, 0.4375, 0.0625, 0.375, 0.1875, 0.4375, 0.1875, 0.4375, 0.25, 0.375, 0.25, 0.375, 0.125, 0.4375, 0.125, 0.4375, 0.1875, 0.375, 0.1875, 0.4375, 0.125, 0.5, 0.125, 0.5, 0.1875, 0.4375, 0.1875, 0.5, 0.3125, 0.5625, 0.3125, 0.5625, 0.375, 0.5, 0.375, 0.5, 0.25, 0.5625, 0.25, 0.5625, 0.3125, 0.5, 0.3125, 0.5625, 0.25, 0.625, 0.25, 0.625, 0.3125, 0.5625, 0.3125, 0.375, 0.3125, 0.4375, 0.3125, 0.4375, 0.375, 0.375, 0.375, 0.375, 0.25, 0.4375, 0.25, 0.4375, 0.3125, 0.375, 0.3125, 0.4375, 0.25, 0.5, 0.25, 0.5, 0.3125, 0.4375, 0.3125, 0.375, 0.4375, 0.4375, 0.4375, 0.4375, 0.5, 0.375, 0.5, 0.375, 0.375, 0.4375, 0.375, 0.4375, 0.4375, 0.375, 0.4375, 0.4375, 0.375, 0.5, 0.375, 0.5, 0.4375, 0.4375, 0.4375, 0.5, 0.5, 0.5625, 0.5, 0.5625, 0.5625, 0.5, 0.5625, 0.5625, 0.5, 0.625, 0.5, 0.625, 0.5625, 0.5625, 0.5625, 0.375, 0.5625, 0.4375, 0.5625, 0.4375, 0.625, 0.375, 0.625, 0.375, 0.5, 0.4375, 0.5, 0.4375, 0.5625, 0.375, 0.5625, 0.4375, 0.5, 0.5, 0.5, 0.5, 0.5625, 0.4375, 0.5625, 0.375, 0.6875, 0.4375, 0.6875, 0.4375, 0.75, 0.375, 0.75, 0.375, 0.625, 0.4375, 0.625, 0.4375, 0.6875, 0.375, 0.6875, 0.4375, 0.625, 0.5, 0.625, 0.5, 0.6875, 0.4375, 0.6875, 0.5, 0.8125, 0.5625, 0.8125, 0.5625, 0.875, 0.5, 0.875, 0.5, 0.75, 0.5625, 0.75, 0.5625, 0.8125, 0.5, 0.8125, 0.5625, 0.75, 0.625, 0.75, 0.625, 0.8125, 0.5625, 0.8125, 0.375, 0.8125, 0.4375, 0.8125, 0.4375, 0.875, 0.375, 0.875, 0.375, 0.75, 0.4375, 0.75, 0.4375, 0.8125, 0.375, 0.8125, 0.4375, 0.75, 0.5, 0.75, 0.5, 0.8125, 0.4375, 0.8125, 0.375, 0.9375, 0.4375, 0.9375, 0.4375, 1.0, 0.375, 1.0, 0.375, 0.875, 0.4375, 0.875, 0.4375, 0.9375, 0.375, 0.9375, 0.4375, 0.875, 0.5, 0.875, 0.5, 0.9375, 0.4375, 0.9375, 0.25, 0.5625, 0.3125, 0.5625, 0.3125, 0.5625, 0.25, 0.5625, 0.25, 0.5, 0.3125, 0.5, 0.3125, 0.5625, 0.25, 0.5625, 0.3125, 0.5, 0.375, 0.5, 0.375, 0.5625, 0.3125, 0.5625, 0.125, 0.5625, 0.1875, 0.5625, 0.1875, 0.625, 0.125, 0.625, 0.125, 0.5, 0.1875, 0.5, 0.1875, 0.5625, 0.125, 0.5625, 0.1875, 0.5, 0.25, 0.5, 0.25, 0.5625, 0.1875, 0.5625, 0.125, 0.6875, 0.1875, 0.6875, 0.1875, 0.75, 0.125, 0.75, 0.125, 0.625, 0.1875, 0.625, 0.1875, 0.6875, 0.125, 0.6875, 0.1875, 0.625, 0.1875, 0.5625, 0.1875, 0.5625, 0.1875, 0.625, 0.75, 0.5625, 0.8125, 0.5625, 0.8125, 0.625, 0.75, 0.625, 0.75, 0.5, 0.8125, 0.5, 0.8125, 0.5625, 0.75, 0.5625, 0.8125, 0.5, 0.875, 0.5, 0.875, 0.5625, 0.8125, 0.5625, 0.625, 0.5625, 0.6875, 0.5625, 0.6875, 0.625, 0.625, 0.625, 0.625, 0.5, 0.6875, 0.5, 0.6875, 0.5625, 0.625, 0.5625, 0.6875, 0.5, 0.75, 0.5, 0.75, 0.5625, 0.6875, 0.5625, 0.625, 0.6875, 0.6875, 0.6875, 0.6875, 0.75, 0.625, 0.75, 0.625, 0.625, 0.6875, 0.625, 0.6875, 0.6875, 0.625, 0.6875, 0.6875, 0.625, 0.75, 0.625, 0.75, 0.6875, 0.6875, 0.6875, 0.75, 0.6875, 0.8125, 0.6875, 0.8125, 0.75, 0.75, 0.75, 0.75, 0.625, 0.8125, 0.625, 0.8125, 0.6875, 0.75, 0.6875, 0.8125, 0.625, 0.875, 0.625, 0.875, 0.6875, 0.8125, 0.6875, 0.25, 0.6875, 0.3125, 0.6875, 0.3125, 0.75, 0.25, 0.75, 0.3125, 0.6875, 0.25, 0.6875, 0.25, 0.6875, 0.3125, 0.6875, 0.3125, 0.625, 0.375, 0.625, 0.375, 0.6875, 0.3125, 0.6875, 0.5, 0.9375, 0.5625, 0.9375, 0.5625, 1.0, 0.5, 1.0, 0.5, 0.875, 0.5625, 0.875, 0.5625, 0.9375, 0.5, 0.9375, 0.5625, 0.875, 0.625, 0.875, 0.625, 0.9375, 0.5625, 0.9375, 0.5, 0.6875, 0.5625, 0.6875, 0.5625, 0.75, 0.5, 0.75, 0.5625, 0.625, 0.625, 0.625, 0.625, 0.6875, 0.5625, 0.6875, 0.5, 0.4375, 0.5625, 0.4375, 0.5625, 0.5, 0.5, 0.5, 0.5, 0.375, 0.5625, 0.375, 0.5625, 0.4375, 0.5, 0.4375, 0.5625, 0.375, 0.625, 0.375, 0.625, 0.4375, 0.5625, 0.4375, 0.5, 0.1875, 0.5625, 0.1875, 0.5625, 0.25, 0.5, 0.25, 0.5, 0.125, 0.5625, 0.125, 0.5625, 0.1875, 0.5, 0.1875, 0.5625, 0.125, 0.625, 0.125, 0.625, 0.1875, 0.5625, 0.1875, 0.1875, 0.5625, 0.25, 0.5625, 0.25, 0.625, 0.1875, 0.625, 0.25, 0.5625, 0.3125, 0.5625, 0.3125, 0.625, 0.25, 0.625, 0.1875, 0.625, 0.25, 0.625, 0.25, 0.6875, 0.1875, 0.6875, 0.25, 0.625, 0.3125, 0.625, 0.3125, 0.6875, 0.25, 0.6875, 0.3125, 0.5625, 0.3125, 0.625, 0.3125, 0.625, 0.3125, 0.5625, 0.1875, 0.6875, 0.1875, 0.625, 0.1875, 0.625, 0.1875, 0.6875, 0.3125, 0.625, 0.3125, 0.6875, 0.3125, 0.6875, 0.3125, 0.625, 0.1875, 0.5625, 0.25, 0.5625, 0.25, 0.5625, 0.1875, 0.5625])
me_cube_001.use_remesh_fix_poles = True
me_cube_001.use_remesh_preserve_attributes = False
me_cube_001.use_mirror_vertex_groups = False
me_cube_001.update()

# ---- objects
ob_head = bpy.data.objects.new('Head', me_cube)
ob_barrel = bpy.data.objects.new('Barrel', me_cylinder)
ob_turning_mechanism = bpy.data.objects.new('Turning_Mechanism', me_cylinder_002)
ob_body = bpy.data.objects.new('Body', me_cube_001)

# ---- transforms, parenting, visibility, modifiers, constraints
ob_head.location = (0.0, 0.0, -0.9826)
ob_head.lock_rotations_4d = False
ob_head.empty_display_type = 'ARROWS'
ob_head.lineart.crease_threshold = 0.0
ob_barrel.location = (4.165, 0.0, -0.8432)
ob_barrel.rotation_euler = (-0.0, 1.571, -0.0)
ob_barrel.lineart.crease_threshold = 0.0
ob_turning_mechanism.location = (0.0, 0.0, -3.191)
ob_turning_mechanism.scale = (0.7077, 0.7077, 1.35)
ob_turning_mechanism.lineart.crease_threshold = 0.0
ob_body.location = (0.0, 0.0, -5.24)
ob_body.lineart.crease_threshold = 0.0

# ---- collection membership
col_collection.objects.link(ob_head)
col_collection.objects.link(ob_barrel)
col_collection.objects.link(ob_turning_mechanism)
col_collection.objects.link(ob_body)

# ---- scene / render settings (as saved in the file)
scene.frame_start = 1; scene.frame_end = 250; scene.frame_set(1)
scene.render.engine = 'BLENDER_EEVEE_NEXT'
scene.cycles.use_denoising = False
scene.cycles.samples = 128
scene.cycles.sampling_pattern = 'TABULATED_SOBOL'
scene.cycles.use_adaptive_sampling = False
scene.cycles.use_light_tree = False
scene.view_settings.view_transform = 'Filmic'
bpy.context.view_layer.update()

# ---- added for rendering (the .blend has no active camera and no usable light): camera, sun
cam_auto = bpy.data.cameras.new('AutoCamera')
cam_auto.lens = 50.0
cam_auto.sensor_width = 36.0
cam_auto.clip_end = 1000.0
ob_auto_camera = bpy.data.objects.new('AutoCamera', cam_auto)
scene.collection.objects.link(ob_auto_camera)
ob_auto_camera.location = (11.1412, -11.0384, 4.56466)
ob_auto_camera.rotation_euler = (1.09748, -7.21219e-08, 0.694738)
scene.camera = ob_auto_camera
light_auto_sun = bpy.data.lights.new('AutoSun', 'SUN')
light_auto_sun.energy = 3.0
light_auto_sun.angle = 0.0523599
ob_auto_sun = bpy.data.objects.new('AutoSun', light_auto_sun)
scene.collection.objects.link(ob_auto_sun)
ob_auto_sun.rotation_euler = (0.872665, 0.174533, 0.523599)
bpy.context.view_layer.update()
